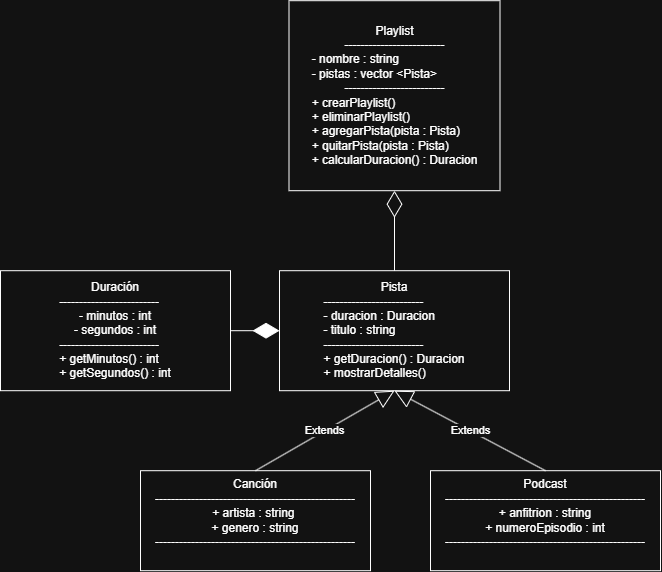

The diagram above was exported from draw.io. Its source (the exported page's mxGraphModel, read from the mxfile embedded in the PNG):
<mxGraphModel dx="1288" dy="709" grid="1" gridSize="10" guides="1" tooltips="1" connect="1" arrows="1" fold="1" page="1" pageScale="1" pageWidth="827" pageHeight="1169" math="0" shadow="0">
  <root>
    <mxCell id="0" />
    <mxCell id="1" parent="0" />
    <mxCell id="AqAXVlKwbd_7pr-o-SFQ-3" parent="1" style="rounded=0;whiteSpace=wrap;html=1;" value="Canción&lt;br&gt;--------------------------------------------------&lt;div&gt;+ artista : string&amp;nbsp;&lt;/div&gt;&lt;div&gt;+ genero : string&lt;/div&gt;&lt;div&gt;--------------------------------------------------&lt;/div&gt;&lt;div&gt;&lt;br&gt;&lt;/div&gt;" vertex="1">
      <mxGeometry height="100" width="230" x="160" y="510" as="geometry" />
    </mxCell>
    <mxCell id="AqAXVlKwbd_7pr-o-SFQ-5" parent="1" style="rounded=0;whiteSpace=wrap;html=1;" value="&lt;div style=&quot;text-align: justify;&quot;&gt;&lt;br&gt;&lt;/div&gt;&lt;div style=&quot;&quot;&gt;&lt;span style=&quot;background-color: transparent; color: light-dark(rgb(0, 0, 0), rgb(255, 255, 255));&quot;&gt;Pista&lt;/span&gt;&lt;/div&gt;&lt;div style=&quot;forced-color-adjust: none; box-shadow: none !important;&quot;&gt;&lt;div style=&quot;text-align: justify;&quot;&gt;-------------------------&lt;br&gt;&lt;div&gt;&lt;/div&gt;&lt;/div&gt;&lt;div style=&quot;text-align: justify;&quot;&gt;&lt;span style=&quot;background-color: transparent; color: light-dark(rgb(0, 0, 0), rgb(255, 255, 255));&quot;&gt;- duracion : Duracion&lt;/span&gt;&lt;/div&gt;&lt;/div&gt;&lt;div style=&quot;text-align: justify; forced-color-adjust: none; box-shadow: none !important;&quot;&gt;- titulo : string&lt;/div&gt;&lt;div style=&quot;forced-color-adjust: none; box-shadow: none !important;&quot;&gt;&lt;div style=&quot;text-align: justify;&quot;&gt;-------------------------&lt;br&gt;&lt;div&gt;&lt;/div&gt;&lt;/div&gt;&lt;div style=&quot;text-align: justify;&quot;&gt;+ getDuracion() : Duracion&lt;/div&gt;&lt;div style=&quot;text-align: justify;&quot;&gt;+ mostrarDetalles()&lt;/div&gt;&lt;/div&gt;&lt;div style=&quot;text-align: justify; forced-color-adjust: none; box-shadow: none !important;&quot;&gt;&lt;br&gt;&lt;/div&gt;" vertex="1">
      <mxGeometry height="120" width="230" x="299" y="310" as="geometry" />
    </mxCell>
    <mxCell id="AqAXVlKwbd_7pr-o-SFQ-9" parent="1" style="rounded=0;whiteSpace=wrap;html=1;" value="&lt;br&gt;Duración&lt;br style=&quot;forced-color-adjust: none; box-shadow: none !important;&quot;&gt;&lt;div&gt;&lt;div style=&quot;text-align: justify;&quot;&gt;-------------------------&lt;br&gt;&lt;div&gt;&lt;/div&gt;&lt;/div&gt;- m&lt;span style=&quot;background-color: transparent; color: light-dark(rgb(0, 0, 0), rgb(255, 255, 255));&quot;&gt;inutos : int&lt;/span&gt;&lt;div style=&quot;forced-color-adjust: none; box-shadow: none !important;&quot;&gt;&lt;span style=&quot;background-color: transparent; color: light-dark(rgb(0, 0, 0), rgb(255, 255, 255));&quot;&gt;- segundos : int&lt;/span&gt;&lt;/div&gt;&lt;div style=&quot;forced-color-adjust: none; box-shadow: none !important;&quot;&gt;&lt;div style=&quot;text-align: justify;&quot;&gt;-------------------------&lt;br&gt;&lt;div&gt;&lt;/div&gt;&lt;/div&gt;&lt;div style=&quot;text-align: justify;&quot;&gt;+ getMinutos() : int&lt;/div&gt;&lt;div style=&quot;text-align: justify;&quot;&gt;+ getSegundos() : int&lt;/div&gt;&lt;/div&gt;&lt;div style=&quot;forced-color-adjust: none; box-shadow: none !important;&quot;&gt;&lt;br&gt;&lt;/div&gt;&lt;/div&gt;" vertex="1">
      <mxGeometry height="120" width="230" x="20" y="310" as="geometry" />
    </mxCell>
    <mxCell id="AqAXVlKwbd_7pr-o-SFQ-11" parent="1" style="rounded=0;whiteSpace=wrap;html=1;" value="Podcast&lt;br&gt;--------------------------------------------------&lt;div&gt;+ anfitrion : string&lt;/div&gt;&lt;div&gt;+ numeroEpisodio : int&lt;/div&gt;&lt;div&gt;--------------------------------------------------&lt;/div&gt;&lt;div&gt;&lt;br&gt;&lt;/div&gt;" vertex="1">
      <mxGeometry height="100" width="230" x="450" y="510" as="geometry" />
    </mxCell>
    <mxCell id="AqAXVlKwbd_7pr-o-SFQ-14" parent="1" style="rounded=0;whiteSpace=wrap;html=1;align=center;" value="&lt;div style=&quot;&quot;&gt;&lt;span style=&quot;background-color: transparent; color: light-dark(rgb(0, 0, 0), rgb(255, 255, 255));&quot;&gt;Playlist&lt;/span&gt;&lt;/div&gt;&lt;div&gt;&lt;div style=&quot;&quot;&gt;&lt;span style=&quot;background-color: transparent; color: light-dark(rgb(0, 0, 0), rgb(255, 255, 255));&quot;&gt;-------------------------&lt;/span&gt;&lt;/div&gt;&lt;div&gt;&lt;div style=&quot;text-align: left;&quot;&gt;- nombre : string&lt;/div&gt;&lt;div style=&quot;text-align: left;&quot;&gt;- pistas : vector &amp;lt;Pista&amp;gt;&lt;/div&gt;&lt;div style=&quot;&quot;&gt;&lt;span style=&quot;background-color: transparent; color: light-dark(rgb(0, 0, 0), rgb(255, 255, 255));&quot;&gt;-------------------------&lt;/span&gt;&lt;/div&gt;&lt;div style=&quot;&quot;&gt;&lt;div&gt;&lt;/div&gt;&lt;/div&gt;&lt;div style=&quot;text-align: left;&quot;&gt;&lt;span style=&quot;background-color: transparent; color: light-dark(rgb(0, 0, 0), rgb(255, 255, 255));&quot;&gt;+ crearPlaylist()&lt;/span&gt;&lt;/div&gt;&lt;div style=&quot;text-align: left;&quot;&gt;&lt;span style=&quot;background-color: transparent; color: light-dark(rgb(0, 0, 0), rgb(255, 255, 255));&quot;&gt;+ eliminarPlaylist()&amp;nbsp;&lt;/span&gt;&lt;/div&gt;&lt;div style=&quot;text-align: left;&quot;&gt;&lt;span style=&quot;background-color: transparent; color: light-dark(rgb(0, 0, 0), rgb(255, 255, 255));&quot;&gt;+ agregarPista(pista : Pista)&lt;/span&gt;&lt;/div&gt;&lt;div style=&quot;text-align: left;&quot;&gt;&lt;span style=&quot;background-color: transparent; color: light-dark(rgb(0, 0, 0), rgb(255, 255, 255));&quot;&gt;+ quitarPista(pista : Pista)&lt;/span&gt;&lt;/div&gt;&lt;div style=&quot;text-align: left;&quot;&gt;&lt;span style=&quot;background-color: transparent; color: light-dark(rgb(0, 0, 0), rgb(255, 255, 255));&quot;&gt;+ calcularDuracion() : Duracion&lt;/span&gt;&lt;/div&gt;&lt;/div&gt;&lt;/div&gt;" vertex="1">
      <mxGeometry height="190" width="211" x="308.5" y="40" as="geometry" />
    </mxCell>
    <mxCell id="AqAXVlKwbd_7pr-o-SFQ-25" edge="1" parent="1" source="AqAXVlKwbd_7pr-o-SFQ-5" style="endArrow=diamondThin;endFill=0;endSize=24;html=1;rounded=0;entryX=0.5;entryY=1;entryDx=0;entryDy=0;exitX=0.5;exitY=0;exitDx=0;exitDy=0;" target="AqAXVlKwbd_7pr-o-SFQ-14" value="">
      <mxGeometry relative="1" width="160" as="geometry">
        <mxPoint x="350" y="370" as="sourcePoint" />
        <mxPoint x="510" y="370" as="targetPoint" />
      </mxGeometry>
    </mxCell>
    <mxCell id="AqAXVlKwbd_7pr-o-SFQ-26" edge="1" parent="1" source="AqAXVlKwbd_7pr-o-SFQ-3" style="endArrow=block;endSize=16;endFill=0;html=1;rounded=0;exitX=0.5;exitY=0;exitDx=0;exitDy=0;entryX=0.5;entryY=1;entryDx=0;entryDy=0;" target="AqAXVlKwbd_7pr-o-SFQ-5" value="Extends">
      <mxGeometry relative="1" width="160" as="geometry">
        <mxPoint x="350" y="550" as="sourcePoint" />
        <mxPoint x="510" y="550" as="targetPoint" />
      </mxGeometry>
    </mxCell>
    <mxCell id="AqAXVlKwbd_7pr-o-SFQ-27" edge="1" parent="1" source="AqAXVlKwbd_7pr-o-SFQ-11" style="endArrow=block;endSize=16;endFill=0;html=1;rounded=0;entryX=0.5;entryY=1;entryDx=0;entryDy=0;exitX=0.5;exitY=0;exitDx=0;exitDy=0;" target="AqAXVlKwbd_7pr-o-SFQ-5" value="Extends">
      <mxGeometry relative="1" width="160" as="geometry">
        <mxPoint x="350" y="550" as="sourcePoint" />
        <mxPoint x="510" y="550" as="targetPoint" />
      </mxGeometry>
    </mxCell>
    <mxCell id="AqAXVlKwbd_7pr-o-SFQ-28" edge="1" parent="1" source="AqAXVlKwbd_7pr-o-SFQ-9" style="endArrow=diamondThin;endFill=1;endSize=24;html=1;rounded=0;exitX=1;exitY=0.5;exitDx=0;exitDy=0;entryX=0;entryY=0.5;entryDx=0;entryDy=0;" target="AqAXVlKwbd_7pr-o-SFQ-5" value="">
      <mxGeometry relative="1" width="160" as="geometry">
        <mxPoint x="350" y="560" as="sourcePoint" />
        <mxPoint x="510" y="560" as="targetPoint" />
      </mxGeometry>
    </mxCell>
  </root>
</mxGraphModel>